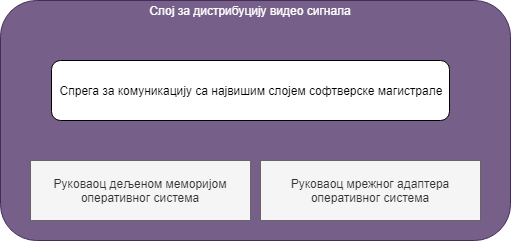

The diagram above was exported from draw.io. Its source (the exported page's mxGraphModel, read from the mxfile embedded in the PNG):
<mxGraphModel dx="1086" dy="808" grid="1" gridSize="10" guides="1" tooltips="1" connect="1" arrows="1" fold="1" page="1" pageScale="1" pageWidth="850" pageHeight="1100" math="0" shadow="0">
  <root>
    <mxCell id="0" />
    <mxCell id="1" parent="0" />
    <mxCell id="2" value="" style="rounded=1;whiteSpace=wrap;html=1;fillColor=#76608a;strokeColor=#432D57;fontColor=#ffffff;" vertex="1" parent="1">
      <mxGeometry x="600" y="1050" width="510" height="240" as="geometry" />
    </mxCell>
    <mxCell id="3" value="&lt;font color=&quot;#ffffff&quot;&gt;Слој за дистрибуцију видео сигнала&lt;/font&gt;" style="text;html=1;strokeColor=none;fillColor=none;align=center;verticalAlign=middle;whiteSpace=wrap;rounded=0;" vertex="1" parent="1">
      <mxGeometry x="700" y="1050" width="300" height="20" as="geometry" />
    </mxCell>
    <mxCell id="4" value="Руковаоц дељеном меморијом оперативног система" style="rounded=0;whiteSpace=wrap;html=1;fillColor=#f5f5f5;strokeColor=#666666;fontColor=#333333;" vertex="1" parent="1">
      <mxGeometry x="630" y="1210" width="220" height="60" as="geometry" />
    </mxCell>
    <mxCell id="5" value="Руковаоц мрежног адаптера оперативног система" style="rounded=0;whiteSpace=wrap;html=1;fillColor=#f5f5f5;strokeColor=#666666;fontColor=#333333;" vertex="1" parent="1">
      <mxGeometry x="860" y="1210" width="220" height="60" as="geometry" />
    </mxCell>
    <mxCell id="6" value="Спрега за комуникацију са највишим слојем софтверске магистрале" style="rounded=1;whiteSpace=wrap;html=1;" vertex="1" parent="1">
      <mxGeometry x="651" y="1110" width="398" height="60" as="geometry" />
    </mxCell>
  </root>
</mxGraphModel>